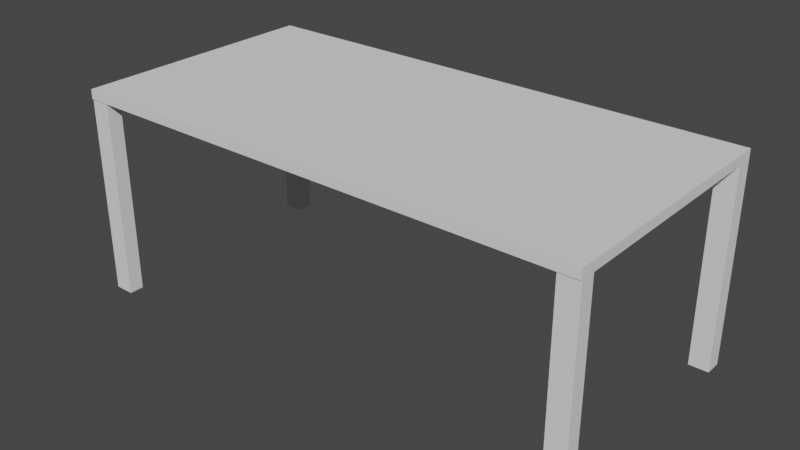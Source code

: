 # Source: bord.blend  (saved by Blender 3.5.10; exported with 4.5.12 LTS)
import bpy
from mathutils import Matrix  # noqa: F401  (used for matrix-valued properties, if any)

bpy.ops.wm.read_factory_settings(use_empty=True)
scene = bpy.context.scene
scene.name = 'Scene'

# ---- collections
col_collection = bpy.data.collections.new('Collection'); scene.collection.children.link(col_collection)

# ---- world
world_world = bpy.data.worlds.new('World'); scene.world = world_world
world_world.use_nodes = True; world_world.node_tree.nodes.clear()
_N = world_world.node_tree.nodes; _L = world_world.node_tree.links
n0 = _N.new('ShaderNodeOutputWorld'); n0.name = 'World Output'; n0.location = (300, 300)
n1 = _N.new('ShaderNodeBackground'); n1.name = 'Background'; n1.location = (10, 300)
n1.inputs[0].default_value = (0.05088, 0.05088, 0.05088, 1.0)
_L.new(n1.outputs[0], n0.inputs[0])
n0.is_active_output = True
world_world.color = (0.05088, 0.05088, 0.05088)
world_world.use_sun_shadow = False
world_world.sun_shadow_jitter_overblur = 0.0

# ---- meshes
me_cube = bpy.data.meshes.new('Cube')
me_cube.from_pydata([(-1.0, -1.0, -1.0), (-1.0, -1.0, 1.0), (-1.0, 1.0, -1.0), (-1.0, 1.0, 1.0), (1.0, -1.0, -1.0), (1.0, -1.0, 1.0), (1.0, 1.0, -1.0), (1.0, 1.0, 1.0), (-1.0, 0.869, -1.0), (-1.0, 0.869, 1.0), (1.0, 0.869, -1.0), (1.0, 0.869, 1.0), (-1.0, -0.8776, -1.0), (1.0, -0.8776, 1.0), (-1.0, -0.8776, 1.0), (1.0, -0.8776, -1.0), (-1.0, -0.992, -1.0), (1.0, -0.992, 1.0), (-1.0, -0.992, 1.0), (1.0, -0.992, -1.0), (0.924, 1.0, -1.0), (0.924, 1.0, 1.0), (0.924, -1.0, -1.0), (0.924, -1.0, 1.0), (0.924, 0.869, 1.0), (0.924, 0.869, -1.0), (0.924, -0.8776, 1.0), (0.924, -0.8776, -1.0), (0.924, -0.992, 1.0), (0.924, -0.992, -1.0), (-0.9241, 1.0, -1.0), (-0.9241, -1.0, 1.0), (-0.9241, 0.869, -1.0), (-0.9241, -0.8776, -1.0), (-0.9241, -0.992, -1.0), (-0.9241, 1.0, 1.0), (-0.9241, -1.0, -1.0), (-0.9241, 0.869, 1.0), (-0.9241, -0.8776, 1.0), (-0.9241, -0.992, 1.0), (-1.0, -0.992, 42.43), (-1.0, -0.8776, 42.43), (-0.9241, -0.8776, 42.43), (-0.9241, -0.992, 42.43), (0.924, -0.8776, 42.35), (1.0, -0.8776, 42.35), (1.0, -0.992, 42.35), (0.924, -0.992, 42.35), (0.924, 1.0, 42.35), (1.0, 1.0, 42.35), (1.0, 0.869, 42.35), (0.924, 0.869, 42.35), (-1.0, 0.869, 42.35), (-1.0, 1.0, 42.35), (-0.9241, 1.0, 42.35), (-0.9241, 0.869, 42.35)], [], [(8, 9, 3, 2), (20, 21, 7, 6), (19, 17, 5, 4), (36, 31, 1, 0), (29, 19, 4, 22), (39, 18, 1, 31), (37, 35, 54, 55), (20, 6, 10, 25), (6, 7, 11, 10), (12, 14, 9, 8), (16, 18, 14, 12), (37, 9, 14, 38), (25, 10, 15, 27), (10, 11, 13, 15), (0, 1, 18, 16), (14, 18, 40, 41), (27, 15, 19, 29), (15, 13, 17, 19), (33, 27, 29, 34), (17, 13, 45, 46), (32, 25, 27, 33), (11, 24, 26, 13), (30, 20, 25, 32), (21, 24, 51, 48), (17, 28, 23, 5), (34, 29, 22, 36), (4, 5, 23, 22), (30, 35, 21, 20), (2, 3, 35, 30), (16, 34, 36, 0), (2, 30, 32, 8), (8, 32, 33, 12), (12, 33, 34, 16), (26, 38, 39, 28), (24, 37, 38, 26), (21, 35, 37, 24), (28, 39, 31, 23), (22, 23, 31, 36), (42, 41, 40, 43), (38, 14, 41, 42), (39, 38, 42, 43), (18, 39, 43, 40), (45, 44, 47, 46), (13, 26, 44, 45), (26, 28, 47, 44), (28, 17, 46, 47), (49, 48, 51, 50), (7, 21, 48, 49), (24, 11, 50, 51), (11, 7, 49, 50), (54, 53, 52, 55), (9, 37, 55, 52), (35, 3, 53, 54), (3, 9, 52, 53)])
_uv = me_cube.uv_layers.new(name='UVMap')
_uv.uv.foreach_set('vector', [0.375, 0.2336, 0.625, 0.2336, 0.625, 0.25, 0.375, 0.25, 0.375, 0.4905, 0.625, 0.4905, 0.625, 0.5, 0.375, 0.5, 0.375, 0.749, 0.625, 0.749, 0.625, 0.75, 0.375, 0.75, 0.375, 0.9905, 0.625, 0.9905, 0.625, 1.0, 0.375, 1.0, 0.3655, 0.749, 0.375, 0.749, 0.375, 0.75, 0.3655, 0.75, 0.8655, 0.749, 0.875, 0.749, 0.875, 0.75, 0.8655, 0.75, 0.8655, 0.5164, 0.8655, 0.5, 0.8655, 0.5, 0.8655, 0.5164, 0.3655, 0.5, 0.375, 0.5, 0.375, 0.5164, 0.3655, 0.5164, 0.375, 0.5, 0.625, 0.5, 0.625, 0.5164, 0.375, 0.5164, 0.375, 0.0153, 0.625, 0.0153, 0.625, 0.2336, 0.375, 0.2336, 0.375, 0.001002, 0.625, 0.001002, 0.625, 0.0153, 0.375, 0.0153, 0.8655, 0.5164, 0.875, 0.5164, 0.875, 0.7347, 0.8655, 0.7347, 0.3655, 0.5164, 0.375, 0.5164, 0.375, 0.7347, 0.3655, 0.7347, 0.375, 0.5164, 0.625, 0.5164, 0.625, 0.7347, 0.375, 0.7347, 0.375, 0.0, 0.625, 0.0, 0.625, 0.001002, 0.375, 0.001002, 0.625, 0.0153, 0.625, 0.001002, 0.625, 0.001002, 0.625, 0.0153, 0.3655, 0.7347, 0.375, 0.7347, 0.375, 0.749, 0.3655, 0.749, 0.375, 0.7347, 0.625, 0.7347, 0.625, 0.749, 0.375, 0.749, 0.1345, 0.7347, 0.3655, 0.7347, 0.3655, 0.749, 0.1345, 0.749, 0.625, 0.749, 0.625, 0.7347, 0.625, 0.7347, 0.625, 0.749, 0.1345, 0.5164, 0.3655, 0.5164, 0.3655, 0.7347, 0.1345, 0.7347, 0.625, 0.5164, 0.6345, 0.5164, 0.6345, 0.7347, 0.625, 0.7347, 0.1345, 0.5, 0.3655, 0.5, 0.3655, 0.5164, 0.1345, 0.5164, 0.6345, 0.5, 0.6345, 0.5164, 0.6345, 0.5164, 0.6345, 0.5, 0.625, 0.749, 0.6345, 0.749, 0.6345, 0.75, 0.625, 0.75, 0.1345, 0.749, 0.3655, 0.749, 0.3655, 0.75, 0.1345, 0.75, 0.375, 0.75, 0.625, 0.75, 0.625, 0.7595, 0.375, 0.7595, 0.375, 0.2595, 0.625, 0.2595, 0.625, 0.4905, 0.375, 0.4905, 0.375, 0.25, 0.625, 0.25, 0.625, 0.2595, 0.375, 0.2595, 0.125, 0.749, 0.1345, 0.749, 0.1345, 0.75, 0.125, 0.75, 0.125, 0.5, 0.1345, 0.5, 0.1345, 0.5164, 0.125, 0.5164, 0.125, 0.5164, 0.1345, 0.5164, 0.1345, 0.7347, 0.125, 0.7347, 0.125, 0.7347, 0.1345, 0.7347, 0.1345, 0.749, 0.125, 0.749, 0.6345, 0.7347, 0.8655, 0.7347, 0.8655, 0.749, 0.6345, 0.749, 0.6345, 0.5164, 0.8655, 0.5164, 0.8655, 0.7347, 0.6345, 0.7347, 0.6345, 0.5, 0.8655, 0.5, 0.8655, 0.5164, 0.6345, 0.5164, 0.6345, 0.749, 0.8655, 0.749, 0.8655, 0.75, 0.6345, 0.75, 0.375, 0.7595, 0.625, 0.7595, 0.625, 0.9905, 0.375, 0.9905, 0.8655, 0.7347, 0.875, 0.7347, 0.875, 0.749, 0.8655, 0.749, 0.8655, 0.7347, 0.875, 0.7347, 0.875, 0.7347, 0.8655, 0.7347, 0.8655, 0.749, 0.8655, 0.7347, 0.8655, 0.7347, 0.8655, 0.749, 0.875, 0.749, 0.8655, 0.749, 0.8655, 0.749, 0.875, 0.749, 0.625, 0.7347, 0.6345, 0.7347, 0.6345, 0.749, 0.625, 0.749, 0.625, 0.7347, 0.6345, 0.7347, 0.6345, 0.7347, 0.625, 0.7347, 0.6345, 0.7347, 0.6345, 0.749, 0.6345, 0.749, 0.6345, 0.7347, 0.6345, 0.749, 0.625, 0.749, 0.625, 0.749, 0.6345, 0.749, 0.625, 0.5, 0.6345, 0.5, 0.6345, 0.5164, 0.625, 0.5164, 0.625, 0.5, 0.625, 0.4905, 0.625, 0.4905, 0.625, 0.5, 0.6345, 0.5164, 0.625, 0.5164, 0.625, 0.5164, 0.6345, 0.5164, 0.625, 0.5164, 0.625, 0.5, 0.625, 0.5, 0.625, 0.5164, 0.8655, 0.5, 0.875, 0.5, 0.875, 0.5164, 0.8655, 0.5164, 0.875, 0.5164, 0.8655, 0.5164, 0.8655, 0.5164, 0.875, 0.5164, 0.625, 0.2595, 0.625, 0.25, 0.625, 0.25, 0.625, 0.2595, 0.625, 0.25, 0.625, 0.2336, 0.625, 0.2336, 0.625, 0.25])
me_cube.update()

# ---- objects
ob_cube = bpy.data.objects.new('Cube', me_cube)

# ---- transforms, parenting, visibility, modifiers, constraints
ob_cube.location = (0.0, 0.0, 0.0)
ob_cube.scale = (2.809, 1.381, -0.05185)

# ---- collection membership
col_collection.objects.link(ob_cube)

# ---- scene / render settings (as saved in the file)
scene.frame_start = 1; scene.frame_end = 250; scene.frame_set(1)
scene.render.engine = 'BLENDER_EEVEE_NEXT'
scene.cycles.sampling_pattern = 'TABULATED_SOBOL'
scene.view_settings.view_transform = 'Filmic'
bpy.context.view_layer.update()

# ---- added for rendering (the .blend has no active camera and no usable light): camera, sun
cam_auto = bpy.data.cameras.new('AutoCamera')
cam_auto.lens = 50.0
cam_auto.sensor_width = 36.0
cam_auto.clip_end = 1000.0
ob_auto_camera = bpy.data.objects.new('AutoCamera', cam_auto)
scene.collection.objects.link(ob_auto_camera)
ob_auto_camera.location = (6.15586, -7.38703, 3.85075)
ob_auto_camera.rotation_euler = (1.09748, -7.21219e-08, 0.694738)
scene.camera = ob_auto_camera
light_auto_sun = bpy.data.lights.new('AutoSun', 'SUN')
light_auto_sun.energy = 3.0
light_auto_sun.angle = 0.0523599
ob_auto_sun = bpy.data.objects.new('AutoSun', light_auto_sun)
scene.collection.objects.link(ob_auto_sun)
ob_auto_sun.rotation_euler = (0.872665, 0.174533, 0.523599)
bpy.context.view_layer.update()
